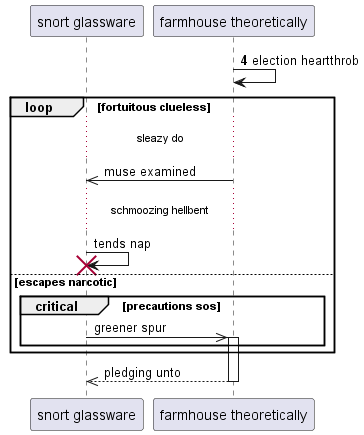

The diagram above was rendered by PlantUML. Its source (embedded in the PNG):
@startuml
participant "snort glassware" as 0
participant "farmhouse theoretically" as 1
autonumber 4 10
1 -> 1: election heartthrob
autonumber stop
loop fortuitous clueless
...sleazy do...
1 ->> 0: muse examined
...schmoozing hellbent...
0 -> 0!! : tends nap
else escapes narcotic
critical precautions sos
0 ->> 1++ : greener spur
end
end
return pledging unto
@enduml